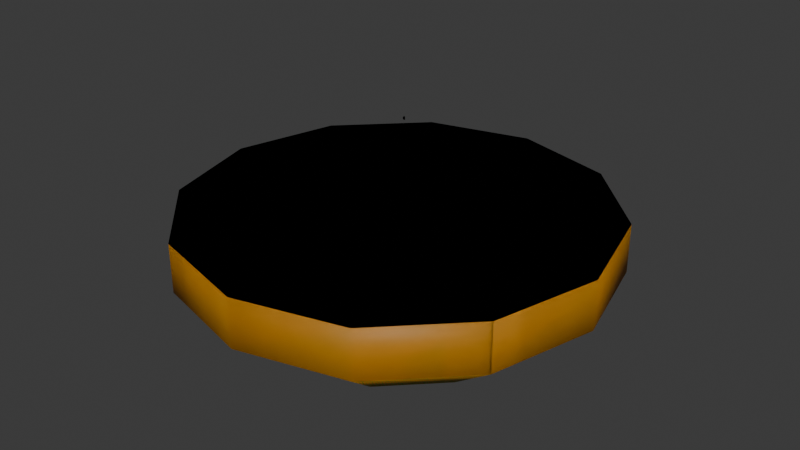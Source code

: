 # Source: shield.blend  (saved by Blender 4.0.36; exported with 4.5.12 LTS)
import bpy
from mathutils import Matrix  # noqa: F401  (used for matrix-valued properties, if any)

bpy.ops.wm.read_factory_settings(use_empty=True)
scene = bpy.context.scene
scene.name = 'Scene'

# ---- collections
col_collection = bpy.data.collections.new('Collection'); scene.collection.children.link(col_collection)

# ---- materials (node trees are filled in below, after node groups)
mat_d_vehi_cov_guntower_shield = bpy.data.materials.new('d_vehi cov_guntower_shield!=')
mat_d_vehi_cov_guntower_shield.use_transparent_shadow = False
mat_d_vehi_cov_guntower_shield.diffuse_color = (0.3207, 0.7518, 0.1568, 1.0)
mat_shield = bpy.data.materials.new('shield')
mat_shield.use_transparent_shadow = False
mat_shield.diffuse_color = (0.78, 0.35, 0.01468, 1.0)

# ---- material node trees
mat_shield.use_nodes = True; mat_shield.node_tree.nodes.clear()
_N = mat_shield.node_tree.nodes; _L = mat_shield.node_tree.links
n0 = _N.new('ShaderNodeBsdfPrincipled'); n0.name = 'Principled BSDF'; n0.location = (10, 300)
n0.inputs[0].default_value = (0.78, 0.35, 0.01468, 1.0)
n1 = _N.new('ShaderNodeOutputMaterial'); n1.name = 'Material Output'; n1.location = (300, 300)
_L.new(n0.outputs[0], n1.inputs[0])
n1.is_active_output = True

# ---- world
world_world = bpy.data.worlds.new('World'); scene.world = world_world
world_world.use_nodes = True; world_world.node_tree.nodes.clear()
_N = world_world.node_tree.nodes; _L = world_world.node_tree.links
n0 = _N.new('ShaderNodeOutputWorld'); n0.name = 'World Output'; n0.location = (300, 300)
n1 = _N.new('ShaderNodeBackground'); n1.name = 'Background'; n1.location = (10, 300)
n1.inputs[0].default_value = (0.05088, 0.05088, 0.05088, 1.0)
_L.new(n1.outputs[0], n0.inputs[0])
n0.is_active_output = True
world_world.color = (0.05088, 0.05088, 0.05088)
world_world.use_sun_shadow = False
world_world.sun_shadow_jitter_overblur = 0.0

# ---- meshes
me_l5_cov_guntower_l5_standard_guntower_002 = bpy.data.meshes.new('L5_cov_guntower_L5 standard guntower.002')
me_l5_cov_guntower_l5_standard_guntower_002.from_pydata([(-86.6, -5.259e-06, 0.0), (-49.8, -28.75, -22.34), (-75.0, -43.3, 0.0), (-28.75, -49.8, -22.34), (-43.3, -75.0, 0.0), (4.053e-06, -57.5, -22.34), (5.007e-06, -86.6, 0.0), (43.3, -75.0, 0.0), (49.8, -28.75, -22.34), (57.5, 5.741e-06, -22.34), (75.0, -43.3, 0.0), (86.6, 9.741e-06, 0.0), (49.8, 28.75, -22.34), (75.0, 43.3, 0.0), (43.3, 75.0, 0.0), (28.75, 49.8, -22.34), (-1.693e-05, 86.6, 0.0), (-28.75, 49.8, -22.34), (-43.3, 75.0, 0.0), (-75.0, 43.3, 0.0), (-49.8, 28.75, -22.34), (28.75, -49.8, -22.34), (-9.537e-07, -1.259e-06, -33.25), (-1.097e-05, 57.5, -22.34), (-57.5, -4.259e-06, -22.34)], [], [(0, 24, 1), (0, 1, 2), (2, 1, 3), (2, 3, 4), (4, 3, 5), (4, 5, 6), (6, 5, 21), (6, 21, 7), (7, 21, 8), (7, 8, 10), (10, 8, 9), (10, 9, 11), (11, 9, 12), (11, 12, 13), (13, 12, 15), (13, 15, 14), (14, 15, 23), (14, 23, 16), (16, 23, 17), (16, 17, 18), (18, 17, 20), (18, 20, 19), (19, 20, 24), (19, 24, 0), (22, 1, 24), (22, 3, 1), (22, 5, 3), (22, 21, 5), (22, 8, 21), (22, 9, 8), (22, 12, 9), (22, 15, 12), (22, 23, 15), (22, 17, 23), (22, 20, 17), (22, 24, 20)])
me_l5_cov_guntower_l5_standard_guntower_002.polygons.foreach_set('use_smooth', [True] * 36)
_uv = me_l5_cov_guntower_l5_standard_guntower_002.uv_layers.new(name='UVMap_0')
_uv.uv.foreach_set('vector', [0.5, 0.0005, 0.5, 0.1684, 0.3342, 0.2128, 0.5, 0.0005, 0.3342, 0.2128, 0.2502, 0.06742, 0.2502, 0.06742, 0.3342, 0.2128, 0.2128, 0.3342, 0.2502, 0.06742, 0.2128, 0.3342, 0.06742, 0.2503, 0.06742, 0.2503, 0.2128, 0.3342, 0.1684, 0.5, 0.06742, 0.2503, 0.1684, 0.5, 0.0005, 0.5, 0.0005, 0.5, 0.1684, 0.5, 0.2128, 0.6658, 0.0005, 0.5, 0.2128, 0.6658, 0.06742, 0.7498, 0.06742, 0.7498, 0.2128, 0.6658, 0.3342, 0.7872, 0.06742, 0.7498, 0.3342, 0.7872, 0.2503, 0.9326, 0.2503, 0.9326, 0.3342, 0.7872, 0.5, 0.8316, 0.2503, 0.9326, 0.5, 0.8316, 0.5, 0.9995, 0.5, 0.9995, 0.5, 0.8316, 0.6658, 0.7872, 0.5, 0.9995, 0.6658, 0.7872, 0.7498, 0.9326, 0.7498, 0.9326, 0.6658, 0.7872, 0.7872, 0.6658, 0.7498, 0.9326, 0.7872, 0.6658, 0.9326, 0.7498, 0.9326, 0.7498, 0.7872, 0.6658, 0.8316, 0.5, 0.9326, 0.7498, 0.8316, 0.5, 0.9995, 0.5, 0.9995, 0.5, 0.8316, 0.5, 0.7872, 0.3342, 0.9995, 0.5, 0.7872, 0.3342, 0.9326, 0.2502, 0.9326, 0.2502, 0.7872, 0.3342, 0.6658, 0.2128, 0.9326, 0.2502, 0.6658, 0.2128, 0.7498, 0.06742, 0.7498, 0.06742, 0.6658, 0.2128, 0.5, 0.1684, 0.7498, 0.06742, 0.5, 0.1684, 0.5, 0.0005, 0.5, 0.5, 0.3342, 0.2128, 0.5, 0.1684, 0.5, 0.5, 0.2128, 0.3342, 0.3342, 0.2128, 0.5, 0.5, 0.1684, 0.5, 0.2128, 0.3342, 0.5, 0.5, 0.2128, 0.6658, 0.1684, 0.5, 0.5, 0.5, 0.3342, 0.7872, 0.2128, 0.6658, 0.5, 0.5, 0.5, 0.8316, 0.3342, 0.7872, 0.5, 0.5, 0.6658, 0.7872, 0.5, 0.8316, 0.5, 0.5, 0.7872, 0.6658, 0.6658, 0.7872, 0.5, 0.5, 0.8316, 0.5, 0.7872, 0.6658, 0.5, 0.5, 0.7872, 0.3342, 0.8316, 0.5, 0.5, 0.5, 0.6658, 0.2128, 0.7872, 0.3342, 0.5, 0.5, 0.5, 0.1684, 0.6658, 0.2128])
me_l5_cov_guntower_l5_standard_guntower_002.materials.append(mat_d_vehi_cov_guntower_shield)
me_l5_cov_guntower_l5_standard_guntower_002.update()
me_l5_cov_guntower_l5_standard_guntower_003 = bpy.data.meshes.new('L5_cov_guntower_L5 standard guntower.003')
me_l5_cov_guntower_l5_standard_guntower_003.from_pydata([(3.199, -1.526e-05, 55.82), (2.199, -1.526e-05, 55.82), (2.199, 1.0, 55.82)], [], [(2, 1, 0)])
me_l5_cov_guntower_l5_standard_guntower_003.polygons.foreach_set('use_smooth', [True] * 1)
_uv = me_l5_cov_guntower_l5_standard_guntower_003.uv_layers.new(name='UVMap_0')
_uv.uv.foreach_set('vector', [0.5, 0.5, 0.6658, 0.2128, 0.7872, 0.3342])
me_l5_cov_guntower_l5_standard_guntower_003.materials.append(mat_d_vehi_cov_guntower_shield)
me_l5_cov_guntower_l5_standard_guntower_003.update()
me_l5_cov_guntower_l5_standard_guntower_004 = bpy.data.meshes.new('L5_cov_guntower_L5 standard guntower.004')
me_l5_cov_guntower_l5_standard_guntower_004.from_pydata([(-86.6, -5.259e-06, 0.0), (-49.8, -28.75, -22.34), (-75.0, -43.3, 0.0), (-28.75, -49.8, -22.34), (-43.3, -75.0, 0.0), (4.053e-06, -57.5, -22.34), (5.007e-06, -86.6, 0.0), (43.3, -75.0, 0.0), (49.8, -28.75, -22.34), (57.5, 5.741e-06, -22.34), (75.0, -43.3, 0.0), (86.6, 9.741e-06, 0.0), (49.8, 28.75, -22.34), (75.0, 43.3, 0.0), (43.3, 75.0, 0.0), (28.75, 49.8, -22.34), (-1.693e-05, 86.6, 0.0), (-28.75, 49.8, -22.34), (-43.3, 75.0, 0.0), (-75.0, 43.3, 0.0), (-49.8, 28.75, -22.34), (28.75, -49.8, -22.34), (-9.537e-07, -1.259e-06, -33.25), (-1.097e-05, 57.5, -22.34), (-57.5, -4.259e-06, -22.34), (75.0, 43.3, 20.0), (43.3, 75.0, 20.0), (-86.6, -5.259e-06, 20.0), (-75.0, -43.3, 20.0), (43.3, -75.0, 20.0), (75.0, -43.3, 20.0), (-1.693e-05, 86.6, 20.0), (5.007e-06, -86.6, 20.0), (-75.0, 43.3, 20.0), (-43.3, -75.0, 20.0), (86.6, 9.741e-06, 20.0), (-43.3, 75.0, 20.0)], [], [(0, 19, 20), (35, 30, 10), (11, 8, 9), (12, 13, 11), (31, 14, 16), (32, 34, 4), (33, 18, 19), (29, 30, 35), (34, 2, 4), (27, 33, 19), (35, 25, 26), (4, 2, 1), (30, 29, 7), (19, 18, 17), (16, 15, 23), (34, 29, 36), (35, 26, 36), (26, 31, 36), (0, 20, 24), (34, 28, 2), (15, 13, 12), (29, 35, 36), (35, 10, 11), (33, 36, 18), (22, 1, 24), (22, 3, 1), (22, 5, 3), (22, 21, 5), (22, 8, 21), (22, 9, 8), (22, 12, 9), (22, 15, 12), (22, 23, 15), (22, 17, 23), (22, 20, 17), (22, 24, 20), (25, 11, 13), (2, 24, 1), (27, 19, 0), (8, 7, 21), (28, 0, 2), (36, 16, 18), (29, 32, 6), (32, 4, 6), (18, 23, 17), (30, 7, 10), (21, 7, 6), (4, 1, 3), (12, 11, 9), (6, 3, 5), (18, 16, 23), (19, 17, 20), (21, 6, 5), (15, 14, 13), (6, 4, 3), (26, 25, 13), (29, 6, 7), (11, 10, 8), (34, 32, 29), (25, 35, 11), (2, 0, 24), (8, 10, 7), (27, 28, 34), (28, 27, 0), (33, 27, 34), (16, 14, 15), (36, 31, 16), (36, 33, 34), (31, 26, 14), (26, 13, 14)])
me_l5_cov_guntower_l5_standard_guntower_004.polygons.foreach_set('use_smooth', [True] * 70)
_uv = me_l5_cov_guntower_l5_standard_guntower_004.uv_layers.new(name='UVMap_0')
_uv.uv.foreach_set('vector', [0.4838, 0.3704, 0.4277, 0.2712, 0.5096, 0.2519, 0.8977, 0.2139, 0.8977, 0.09925, 0.9489, 0.09925, 0.7905, 0.0573, 0.7878, 0.1758, 0.7505, 0.1099, 0.686, 0.07187, 0.6933, -1.08e-08, 0.7905, 0.0573, 0.8466, 0.2139, 0.8977, 0.09925, 0.8977, 0.2139, 0.8466, 0.527, 0.8466, 0.4124, 0.8977, 0.4124, 0.9489, 0.4124, 1.0, 0.3131, 1.0, 0.4124, 0.2712, -1.586e-08, 0.3704, 0.0573, 0.4277, 0.1566, 0.8466, 0.4124, 0.8977, 0.3131, 0.8977, 0.4124, 0.9489, 0.527, 0.9489, 0.4124, 1.0, 0.4124, 0.4277, 0.1566, 0.4277, 0.2712, 0.3704, 0.3704, 0.6933, 0.4277, 0.581, 0.4277, 0.6114, 0.3559, 0.8977, 0.09925, 0.8977, -2.317e-10, 0.9489, -2.467e-09, 0.4277, 0.2712, 0.4277, 0.1566, 0.5096, 0.1758, 0.4838, 0.0573, 0.6114, 0.07187, 0.5469, 0.1099, 0.0573, 0.0573, 0.2712, -1.586e-08, 0.1566, 0.4277, 0.4277, 0.1566, 0.3704, 0.3704, 0.1566, 0.4277, 0.3704, 0.3704, 0.2712, 0.4277, 0.1566, 0.4277, 0.4838, 0.3704, 0.5096, 0.2519, 0.5469, 0.3178, 0.8466, 0.4124, 0.8466, 0.3131, 0.8977, 0.3131, 0.6114, 0.07187, 0.6933, -1.08e-08, 0.686, 0.07187, 0.2712, -1.586e-08, 0.4277, 0.1566, 0.1566, 0.4277, 0.8977, 0.2139, 0.9489, 0.09925, 0.9489, 0.2139, 0.9489, 0.4124, 0.9489, 0.3131, 1.0, 0.3131, 0.6543, 0.2139, 0.6114, 0.3559, 0.5469, 0.3178, 0.6543, 0.2139, 0.686, 0.3559, 0.6114, 0.3559, 0.6543, 0.2139, 0.7505, 0.3178, 0.686, 0.3559, 0.6543, 0.2139, 0.7878, 0.2519, 0.7505, 0.3178, 0.6543, 0.2139, 0.7878, 0.1758, 0.7878, 0.2519, 0.6543, 0.2139, 0.7505, 0.1099, 0.7878, 0.1758, 0.6543, 0.2139, 0.686, 0.07187, 0.7505, 0.1099, 0.6543, 0.2139, 0.6114, 0.07187, 0.686, 0.07187, 0.6543, 0.2139, 0.5469, 0.1099, 0.6114, 0.07187, 0.6543, 0.2139, 0.5096, 0.1758, 0.5469, 0.1099, 0.6543, 0.2139, 0.5096, 0.2519, 0.5096, 0.1758, 0.6543, 0.2139, 0.5469, 0.3178, 0.5096, 0.2519, 0.8977, 0.3131, 0.9489, 0.2139, 0.9489, 0.3131, 0.581, 0.4277, 0.5469, 0.3178, 0.6114, 0.3559, 0.9489, 0.527, 1.0, 0.4124, 1.0, 0.527, 0.7878, 0.1758, 0.8466, 0.2712, 0.7878, 0.2519, 0.9489, 0.6262, 1.0, 0.527, 1.0, 0.6262, 0.8466, 0.3131, 0.8977, 0.2139, 0.8977, 0.3131, 0.8466, 0.6262, 0.8466, 0.527, 0.8977, 0.527, 0.8466, 0.527, 0.8977, 0.4124, 0.8977, 0.527, 0.4277, 0.1566, 0.5469, 0.1099, 0.5096, 0.1758, 0.8977, 0.09925, 0.9489, -2.467e-09, 0.9489, 0.09925, 0.7878, 0.2519, 0.8466, 0.2712, 0.7905, 0.3704, 0.6933, 0.4277, 0.6114, 0.3559, 0.686, 0.3559, 0.686, 0.07187, 0.7905, 0.0573, 0.7505, 0.1099, 0.7905, 0.3704, 0.686, 0.3559, 0.7505, 0.3178, 0.4277, 0.1566, 0.4838, 0.0573, 0.5469, 0.1099, 0.4277, 0.2712, 0.5096, 0.1758, 0.5096, 0.2519, 0.7878, 0.2519, 0.7905, 0.3704, 0.7505, 0.3178, 0.6114, 0.07187, 0.581, -2.54e-08, 0.6933, -1.08e-08, 0.7905, 0.3704, 0.6933, 0.4277, 0.686, 0.3559, 0.8466, 0.09925, 0.8466, 1.176e-08, 0.8977, 9.521e-09, 0.8466, 0.6262, 0.8977, 0.527, 0.8977, 0.6262, 0.7905, 0.0573, 0.8466, 0.1566, 0.7878, 0.1758, 0.0573, 0.0573, 0.1566, -3.323e-08, 0.2712, -1.586e-08, 0.8977, 0.3131, 0.8977, 0.2139, 0.9489, 0.2139, 0.581, 0.4277, 0.4838, 0.3704, 0.5469, 0.3178, 0.7878, 0.1758, 0.8466, 0.1566, 0.8466, 0.2712, -2.85e-08, 0.2712, -2.728e-08, 0.1566, 0.0573, 0.0573, 0.9489, 0.6262, 0.9489, 0.527, 1.0, 0.527, 0.0573, 0.3704, -2.85e-08, 0.2712, 0.0573, 0.0573, 0.4838, 0.0573, 0.581, -2.54e-08, 0.6114, 0.07187, 0.8466, 0.3131, 0.8466, 0.2139, 0.8977, 0.2139, 0.1566, 0.4277, 0.0573, 0.3704, 0.0573, 0.0573, 0.8466, 0.2139, 0.8466, 0.09925, 0.8977, 0.09925, 0.8466, 0.09925, 0.8977, 9.521e-09, 0.8977, 0.09925])
me_l5_cov_guntower_l5_standard_guntower_004.materials.append(mat_shield)
me_l5_cov_guntower_l5_standard_guntower_004.update()
me_l5_cov_guntower_l5_standard_guntower_005 = bpy.data.meshes.new('L5_cov_guntower_L5 standard guntower.005')
me_l5_cov_guntower_l5_standard_guntower_005.from_pydata([(3.199, -1.526e-05, 55.82), (2.199, -1.526e-05, 55.82), (2.199, 1.0, 55.82), (2.199, 1.0, 56.82), (3.199, -1.526e-05, 56.82), (2.199, -1.526e-05, 56.82)], [], [(2, 0, 1), (3, 5, 4), (2, 1, 5, 3), (1, 0, 4, 5), (0, 2, 3, 4)])
me_l5_cov_guntower_l5_standard_guntower_005.polygons.foreach_set('use_smooth', [True] * 5)
_uv = me_l5_cov_guntower_l5_standard_guntower_005.uv_layers.new(name='UVMap_0')
_uv.uv.foreach_set('vector', [0.5, 0.5, 0.7872, 0.3342, 0.6658, 0.2128, 0.5, 0.5, 0.6658, 0.2128, 0.7872, 0.3342, 0.5, 0.5, 0.6658, 0.2128, 0.6658, 0.2128, 0.5, 0.5, 0.6658, 0.2128, 0.7872, 0.3342, 0.7872, 0.3342, 0.6658, 0.2128, 0.7872, 0.3342, 0.5, 0.5, 0.5, 0.5, 0.7872, 0.3342])
me_l5_cov_guntower_l5_standard_guntower_005.materials.append(mat_shield)
me_l5_cov_guntower_l5_standard_guntower_005.update()
me_l5_cov_guntower_l5_standard_guntower_001 = bpy.data.meshes.new('L5_cov_guntower_L5 standard guntower.001')
me_l5_cov_guntower_l5_standard_guntower_001.from_pydata([(-86.6, -5.259e-06, 0.0), (-49.8, -28.75, -22.34), (-75.0, -43.3, 0.0), (-28.75, -49.8, -22.34), (-43.3, -75.0, 0.0), (4.053e-06, -57.5, -22.34), (5.007e-06, -86.6, 0.0), (43.3, -75.0, 0.0), (49.8, -28.75, -22.34), (57.5, 5.741e-06, -22.34), (75.0, -43.3, 0.0), (86.6, 9.741e-06, 0.0), (49.8, 28.75, -22.34), (75.0, 43.3, 0.0), (43.3, 75.0, 0.0), (28.75, 49.8, -22.34), (-1.693e-05, 86.6, 0.0), (-28.75, 49.8, -22.34), (-43.3, 75.0, 0.0), (-75.0, 43.3, 0.0), (-49.8, 28.75, -22.34), (28.75, -49.8, -22.34), (-9.537e-07, -1.259e-06, -33.25), (-1.097e-05, 57.5, -22.34), (-57.5, -4.259e-06, -22.34), (75.0, 43.3, 20.0), (43.3, 75.0, 20.0), (-86.6, -5.259e-06, 20.0), (-75.0, -43.3, 20.0), (43.3, -75.0, 20.0), (75.0, -43.3, 20.0), (-1.693e-05, 86.6, 20.0), (5.007e-06, -86.6, 20.0), (-75.0, 43.3, 20.0), (-43.3, -75.0, 20.0), (86.6, 9.741e-06, 20.0), (-43.3, 75.0, 20.0)], [], [(4, 1, 3), (35, 25, 26), (34, 2, 4), (32, 34, 4), (15, 13, 12), (31, 26, 14), (21, 6, 5), (28, 27, 0), (3, 5, 6), (36, 31, 16), (33, 36, 18), (8, 10, 7), (35, 10, 11), (21, 7, 6), (19, 24, 0), (2, 0, 24), (22, 1, 24), (22, 3, 1), (22, 5, 3), (22, 21, 5), (22, 8, 21), (22, 9, 8), (22, 12, 9), (22, 15, 12), (22, 23, 15), (22, 17, 23), (22, 20, 17), (22, 24, 20), (2, 24, 1), (18, 23, 17), (11, 8, 9), (29, 6, 7), (25, 11, 13), (19, 17, 20), (33, 18, 19), (27, 19, 0), (30, 29, 7), (8, 7, 21), (31, 14, 16), (28, 0, 2), (35, 30, 10), (34, 29, 36), (15, 16, 14), (19, 20, 24), (34, 32, 29), (35, 26, 36), (19, 18, 17), (32, 4, 6), (29, 35, 36), (3, 6, 4), (30, 7, 10), (12, 13, 11), (12, 11, 9), (26, 25, 13), (29, 30, 35), (27, 33, 19), (36, 16, 18), (4, 2, 1), (26, 31, 36), (15, 14, 13), (25, 35, 11), (18, 16, 23), (11, 10, 8), (36, 33, 34), (15, 23, 16), (33, 27, 34), (29, 32, 6), (27, 28, 34), (34, 28, 2), (26, 13, 14)])
me_l5_cov_guntower_l5_standard_guntower_001.polygons.foreach_set('use_smooth', [True] * 70)
_uv = me_l5_cov_guntower_l5_standard_guntower_001.uv_layers.new(name='UVMap_0')
_uv.uv.foreach_set('vector', [0.6933, 0.8554, 0.6114, 0.7836, 0.686, 0.7836, 0.4277, 0.5843, 0.4277, 0.6989, 0.3704, 0.7981, 0.8977, 0.4124, 0.9489, 0.3131, 0.9489, 0.4124, 0.8977, 0.527, 0.8977, 0.4124, 0.9489, 0.4124, 0.6114, 0.4996, 0.6933, 0.4277, 0.686, 0.4996, 0.8466, 0.8401, 0.8466, 0.7255, 0.8977, 0.7255, 0.7878, 0.6796, 0.7905, 0.7981, 0.7505, 0.7455, 0.9489, 0.3131, 0.9489, 0.2139, 1.0, 0.2139, 0.686, 0.7836, 0.7505, 0.7455, 0.7905, 0.7981, 0.8466, 0.9393, 0.8466, 0.8401, 0.8977, 0.8401, 0.9489, 0.09925, 0.9489, -2.467e-09, 1.0, -4.702e-09, 0.7878, 0.6035, 0.8466, 0.5843, 0.8466, 0.6989, 0.8977, 0.8401, 0.9489, 0.7255, 0.9489, 0.8401, 0.7878, 0.6796, 0.8466, 0.6989, 0.7905, 0.7981, 0.4277, 0.6989, 0.5469, 0.7455, 0.4838, 0.7981, 0.581, 0.8554, 0.4838, 0.7981, 0.5469, 0.7455, 0.6543, 0.6416, 0.6114, 0.7836, 0.5469, 0.7455, 0.6543, 0.6416, 0.686, 0.7836, 0.6114, 0.7836, 0.6543, 0.6416, 0.7505, 0.7455, 0.686, 0.7836, 0.6543, 0.6416, 0.7878, 0.6796, 0.7505, 0.7455, 0.6543, 0.6416, 0.7878, 0.6035, 0.7878, 0.6796, 0.6543, 0.6416, 0.7505, 0.5376, 0.7878, 0.6035, 0.6543, 0.6416, 0.686, 0.4996, 0.7505, 0.5376, 0.6543, 0.6416, 0.6114, 0.4996, 0.686, 0.4996, 0.6543, 0.6416, 0.5469, 0.5376, 0.6114, 0.4996, 0.6543, 0.6416, 0.5096, 0.6035, 0.5469, 0.5376, 0.6543, 0.6416, 0.5096, 0.6796, 0.5096, 0.6035, 0.6543, 0.6416, 0.5469, 0.7455, 0.5096, 0.6796, 0.581, 0.8554, 0.5469, 0.7455, 0.6114, 0.7836, 0.4277, 0.5843, 0.5469, 0.5376, 0.5096, 0.6035, 0.7905, 0.485, 0.7878, 0.6035, 0.7505, 0.5376, 0.8977, 0.6262, 0.9489, 0.527, 0.9489, 0.6262, 0.8977, 0.9393, 0.9489, 0.8401, 0.9489, 0.9393, 0.4277, 0.6989, 0.5096, 0.6035, 0.5096, 0.6796, 0.9489, 0.09925, 1.0, -4.702e-09, 1.0, 0.09925, 0.9489, 0.2139, 1.0, 0.09925, 1.0, 0.2139, 0.8977, 0.7255, 0.8977, 0.6262, 0.9489, 0.6262, 0.7878, 0.6035, 0.8466, 0.6989, 0.7878, 0.6796, 0.8466, 0.8401, 0.8977, 0.7255, 0.8977, 0.8401, 0.9489, 0.3131, 1.0, 0.2139, 1.0, 0.3131, 0.8977, 0.8401, 0.8977, 0.7255, 0.9489, 0.7255, 0.0573, 0.485, 0.2712, 0.4277, 0.1566, 0.8554, 0.6114, 0.4996, 0.4838, 0.485, 0.581, 0.4277, 0.4277, 0.6989, 0.5096, 0.6796, 0.5469, 0.7455, 0.0573, 0.485, 0.1566, 0.4277, 0.2712, 0.4277, 0.4277, 0.5843, 0.3704, 0.7981, 0.1566, 0.8554, 0.4277, 0.6989, 0.4277, 0.5843, 0.5096, 0.6035, 0.8977, 0.527, 0.9489, 0.4124, 0.9489, 0.527, 0.2712, 0.4277, 0.4277, 0.5843, 0.1566, 0.8554, 0.686, 0.7836, 0.7905, 0.7981, 0.6933, 0.8554, 0.8977, 0.7255, 0.9489, 0.6262, 0.9489, 0.7255, 0.686, 0.4996, 0.6933, 0.4277, 0.7905, 0.485, 0.686, 0.4996, 0.7905, 0.485, 0.7505, 0.5376, 0.8466, 0.7255, 0.8466, 0.6262, 0.8977, 0.6262, 0.2712, 0.4277, 0.3704, 0.485, 0.4277, 0.5843, 0.9489, 0.2139, 0.9489, 0.09925, 1.0, 0.09925, 0.8466, 0.9393, 0.8977, 0.8401, 0.8977, 0.9393, 0.6933, 0.8554, 0.581, 0.8554, 0.6114, 0.7836, 0.3704, 0.7981, 0.2712, 0.8554, 0.1566, 0.8554, 0.6114, 0.4996, 0.581, 0.4277, 0.6933, 0.4277, 0.8977, 0.9393, 0.8977, 0.8401, 0.9489, 0.8401, 0.4277, 0.5843, 0.4838, 0.485, 0.5469, 0.5376, 0.7905, 0.485, 0.8466, 0.5843, 0.7878, 0.6035, 0.1566, 0.8554, 0.0573, 0.7981, 0.0573, 0.485, 0.6114, 0.4996, 0.5469, 0.5376, 0.4838, 0.485, 0.0573, 0.7981, -3.992e-08, 0.6989, 0.0573, 0.485, 0.8977, 0.6262, 0.8977, 0.527, 0.9489, 0.527, -3.992e-08, 0.6989, -3.869e-08, 0.5843, 0.0573, 0.485, 0.8977, 0.4124, 0.8977, 0.3131, 0.9489, 0.3131, 0.8466, 0.7255, 0.8977, 0.6262, 0.8977, 0.7255])
me_l5_cov_guntower_l5_standard_guntower_001.materials.append(mat_shield)
me_l5_cov_guntower_l5_standard_guntower_001.update()
me_l5_cov_guntower_l5_standard_guntower_006 = bpy.data.meshes.new('L5_cov_guntower_L5 standard guntower.006')
me_l5_cov_guntower_l5_standard_guntower_006.from_pydata([(3.199, -1.526e-05, 55.82), (2.199, -1.526e-05, 55.82), (2.199, 1.0, 55.82), (2.199, 1.0, 56.82), (3.199, -1.526e-05, 56.82), (2.199, -1.526e-05, 56.82)], [], [(2, 0, 1), (3, 5, 4), (2, 1, 5, 3), (1, 0, 4, 5), (0, 2, 3, 4)])
me_l5_cov_guntower_l5_standard_guntower_006.polygons.foreach_set('use_smooth', [True] * 5)
_uv = me_l5_cov_guntower_l5_standard_guntower_006.uv_layers.new(name='UVMap_0')
_uv.uv.foreach_set('vector', [0.5, 0.5, 0.7872, 0.3342, 0.6658, 0.2128, 0.5, 0.5, 0.6658, 0.2128, 0.7872, 0.3342, 0.5, 0.5, 0.6658, 0.2128, 0.6658, 0.2128, 0.5, 0.5, 0.6658, 0.2128, 0.7872, 0.3342, 0.7872, 0.3342, 0.6658, 0.2128, 0.7872, 0.3342, 0.5, 0.5, 0.5, 0.5, 0.7872, 0.3342])
me_l5_cov_guntower_l5_standard_guntower_006.materials.append(mat_shield)
me_l5_cov_guntower_l5_standard_guntower_006.update()
arm_armature = bpy.data.armatures.new('Armature')  # bones are not reproduced

# ---- objects
ob_armature = bpy.data.objects.new('Armature', arm_armature)
ob_l5_cov_guntower_active_shield = bpy.data.objects.new('L5_cov_guntower active shield', me_l5_cov_guntower_l5_standard_guntower_002)
ob_l5_cov_guntower_inactive_shield = bpy.data.objects.new('L5_cov_guntower inactive shield', me_l5_cov_guntower_l5_standard_guntower_003)
ob_cov_guntower_active_shield = bpy.data.objects.new('@cov_guntower active shield', me_l5_cov_guntower_l5_standard_guntower_004)
ob_cov_guntower_inactive_shield = bpy.data.objects.new('@cov_guntower inactive shield', me_l5_cov_guntower_l5_standard_guntower_005)
ob_shield_light = bpy.data.objects.new('#shield_light', None)
ob_shield_light_001 = bpy.data.objects.new('#shield_light.001', None)
ob_shield_light_002 = bpy.data.objects.new('#shield_light.002', None)
ob_active_shield_target_shield = bpy.data.objects.new('#(active shield)target_shield', None)
ob_cov_guntower_active_shield_1 = bpy.data.objects.new('$cov_guntower active shield', me_l5_cov_guntower_l5_standard_guntower_001)
ob_cov_guntower_inactive_shield_1 = bpy.data.objects.new('$cov_guntower inactive shield', me_l5_cov_guntower_l5_standard_guntower_006)

# ---- transforms, parenting, visibility, modifiers, constraints
ob_armature.location = (0.0, 0.0, 0.0)
ob_l5_cov_guntower_active_shield.parent = ob_armature
ob_l5_cov_guntower_active_shield.matrix_parent_inverse = Matrix(((1.0, -0.0, 0.0, -0.0), (-0.0, 1.0, -0.0, -1.0), (0.0, -0.0, 1.0, -0.0), (-0.0, 0.0, -0.0, 1.0)))
ob_l5_cov_guntower_active_shield.location = (0.0, 0.0, 0.0)
_vg = ob_l5_cov_guntower_active_shield.vertex_groups.new(name='frame gun_slider')
_vg = ob_l5_cov_guntower_active_shield.vertex_groups.new(name='frame gun')
_vg = ob_l5_cov_guntower_active_shield.vertex_groups.new(name='frame pivot_arm')
_vg = ob_l5_cov_guntower_active_shield.vertex_groups.new(name='frame swivel_base')
_vg = ob_l5_cov_guntower_active_shield.vertex_groups.new(name='frame root')
_vg.add([0, 1, 2, 3, 4, 5, 6, 7, 8, 9, 10, 11, 12, 13, 14, 15, 16, 17, 18, 19, 20, 21, 22, 23, 24], 1.0, 'REPLACE')
_m = ob_l5_cov_guntower_active_shield.modifiers.new('Armature', 'ARMATURE')
_m.object = ob_armature
_m = ob_l5_cov_guntower_active_shield.modifiers.new('Triangulate', 'TRIANGULATE')
_m = ob_l5_cov_guntower_active_shield.modifiers.new('EdgeSplit', 'EDGE_SPLIT')
_m.use_edge_angle = False
ob_l5_cov_guntower_inactive_shield.parent = ob_armature
ob_l5_cov_guntower_inactive_shield.matrix_parent_inverse = Matrix(((1.0, -0.0, 0.0, -0.0), (-0.0, 1.0, -0.0, -1.0), (0.0, -0.0, 1.0, -0.0), (-0.0, 0.0, -0.0, 1.0)))
ob_l5_cov_guntower_inactive_shield.location = (0.0, 0.0, 0.0)
_vg = ob_l5_cov_guntower_inactive_shield.vertex_groups.new(name='frame gun_slider')
_vg = ob_l5_cov_guntower_inactive_shield.vertex_groups.new(name='frame gun')
_vg = ob_l5_cov_guntower_inactive_shield.vertex_groups.new(name='frame pivot_arm')
_vg = ob_l5_cov_guntower_inactive_shield.vertex_groups.new(name='frame swivel_base')
_vg = ob_l5_cov_guntower_inactive_shield.vertex_groups.new(name='frame root')
_vg.add([0, 1, 2], 1.0, 'REPLACE')
_m = ob_l5_cov_guntower_inactive_shield.modifiers.new('Armature', 'ARMATURE')
_m.object = ob_armature
_m = ob_l5_cov_guntower_inactive_shield.modifiers.new('Triangulate', 'TRIANGULATE')
_m = ob_l5_cov_guntower_inactive_shield.modifiers.new('EdgeSplit', 'EDGE_SPLIT')
_m.use_edge_angle = False
ob_cov_guntower_active_shield.parent = ob_armature
ob_cov_guntower_active_shield.matrix_parent_inverse = Matrix(((1.0, -0.0, 0.0, -0.0), (-0.0, 1.0, -0.0, -1.0), (0.0, -0.0, 1.0, -0.0), (-0.0, 0.0, -0.0, 1.0)))
ob_cov_guntower_active_shield.location = (0.0, 0.0, 0.0)
_vg = ob_cov_guntower_active_shield.vertex_groups.new(name='frame gun_slider')
_vg = ob_cov_guntower_active_shield.vertex_groups.new(name='frame gun')
_vg = ob_cov_guntower_active_shield.vertex_groups.new(name='frame pivot_arm')
_vg = ob_cov_guntower_active_shield.vertex_groups.new(name='frame swivel_base')
_vg = ob_cov_guntower_active_shield.vertex_groups.new(name='frame root')
_vg.add([0, 1, 2, 3, 4, 5, 6, 7, 8, 9, 10, 11, 12, 13, 14, 15, 16, 17, 18, 19, 20, 21, 22, 23, 24, 25, 26, 27, 28, 29, 30, 31, 32, 33, 34, 35, 36], 1.0, 'REPLACE')
_m = ob_cov_guntower_active_shield.modifiers.new('Armature', 'ARMATURE')
_m.object = ob_armature
_m = ob_cov_guntower_active_shield.modifiers.new('Triangulate', 'TRIANGULATE')
_m = ob_cov_guntower_active_shield.modifiers.new('EdgeSplit', 'EDGE_SPLIT')
_m.use_edge_angle = False
ob_cov_guntower_inactive_shield.parent = ob_armature
ob_cov_guntower_inactive_shield.matrix_parent_inverse = Matrix(((1.0, -0.0, 0.0, -0.0), (-0.0, 1.0, -0.0, -1.0), (0.0, -0.0, 1.0, -0.0), (-0.0, 0.0, -0.0, 1.0)))
ob_cov_guntower_inactive_shield.location = (0.0, 0.0, 0.0)
_vg = ob_cov_guntower_inactive_shield.vertex_groups.new(name='frame gun_slider')
_vg = ob_cov_guntower_inactive_shield.vertex_groups.new(name='frame gun')
_vg = ob_cov_guntower_inactive_shield.vertex_groups.new(name='frame pivot_arm')
_vg = ob_cov_guntower_inactive_shield.vertex_groups.new(name='frame swivel_base')
_vg = ob_cov_guntower_inactive_shield.vertex_groups.new(name='frame root')
_vg.add([0, 1, 2, 3, 4, 5], 1.0, 'REPLACE')
_m = ob_cov_guntower_inactive_shield.modifiers.new('Armature', 'ARMATURE')
_m.object = ob_armature
_m = ob_cov_guntower_inactive_shield.modifiers.new('Triangulate', 'TRIANGULATE')
_m = ob_cov_guntower_inactive_shield.modifiers.new('EdgeSplit', 'EDGE_SPLIT')
_m.use_edge_angle = False
ob_shield_light.parent = ob_armature
ob_shield_light.matrix_parent_inverse = Matrix(((1.0, -0.0, 0.0, -0.0), (-0.0, 1.0, -0.0, -1.0), (0.0, -0.0, 1.0, -0.0), (-0.0, 0.0, -0.0, 1.0)))
ob_shield_light.location = (-36.81, -0.3157, -27.39)
ob_shield_light.empty_display_type = 'ARROWS'
ob_shield_light_001.parent = ob_armature
ob_shield_light_001.matrix_parent_inverse = Matrix(((1.0, -0.0, 0.0, -0.0), (-0.0, 1.0, -0.0, -1.0), (0.0, -0.0, 1.0, -0.0), (-0.0, 0.0, -0.0, 1.0)))
ob_shield_light_001.location = (18.5, 31.62, -27.39)
ob_shield_light_001.empty_display_type = 'ARROWS'
ob_shield_light_002.parent = ob_armature
ob_shield_light_002.matrix_parent_inverse = Matrix(((1.0, -0.0, 0.0, -0.0), (-0.0, 1.0, -0.0, -1.0), (0.0, -0.0, 1.0, -0.0), (-0.0, 0.0, -0.0, 1.0)))
ob_shield_light_002.location = (18.5, -32.25, -27.39)
ob_shield_light_002.empty_display_type = 'ARROWS'
ob_active_shield_target_shield.parent = ob_armature
ob_active_shield_target_shield.matrix_parent_inverse = Matrix(((1.0, -0.0, 0.0, -0.0), (-0.0, 1.0, -0.0, -1.0), (0.0, -0.0, 1.0, -0.0), (-0.0, 0.0, -0.0, 1.0)))
ob_active_shield_target_shield.location = (-9.537e-07, -1.311e-06, -33.25)
ob_active_shield_target_shield.rotation_euler = (0.7961, 0.04669, 3.107)
ob_active_shield_target_shield.scale = (1.0, 1.0, 1.0)
ob_active_shield_target_shield.empty_display_type = 'ARROWS'
ob_cov_guntower_active_shield_1.parent = ob_armature
ob_cov_guntower_active_shield_1.matrix_parent_inverse = Matrix(((1.0, -0.0, 0.0, -0.0), (-0.0, 1.0, -0.0, -1.0), (0.0, -0.0, 1.0, -0.0), (-0.0, 0.0, -0.0, 1.0)))
ob_cov_guntower_active_shield_1.location = (0.0, 0.0, 0.0)
_vg = ob_cov_guntower_active_shield_1.vertex_groups.new(name='frame gun_slider')
_vg = ob_cov_guntower_active_shield_1.vertex_groups.new(name='frame gun')
_vg = ob_cov_guntower_active_shield_1.vertex_groups.new(name='frame pivot_arm')
_vg = ob_cov_guntower_active_shield_1.vertex_groups.new(name='frame swivel_base')
_vg = ob_cov_guntower_active_shield_1.vertex_groups.new(name='frame root')
_vg.add([0, 1, 2, 3, 4, 5, 6, 7, 8, 9, 10, 11, 12, 13, 14, 15, 16, 17, 18, 19, 20, 21, 22, 23, 24, 25, 26, 27, 28, 29, 30, 31, 32, 33, 34, 35, 36], 1.0, 'REPLACE')
_m = ob_cov_guntower_active_shield_1.modifiers.new('Armature', 'ARMATURE')
_m.object = ob_armature
_m = ob_cov_guntower_active_shield_1.modifiers.new('Triangulate', 'TRIANGULATE')
_m = ob_cov_guntower_active_shield_1.modifiers.new('EdgeSplit', 'EDGE_SPLIT')
_m.use_edge_angle = False
ob_cov_guntower_inactive_shield_1.parent = ob_armature
ob_cov_guntower_inactive_shield_1.matrix_parent_inverse = Matrix(((1.0, -0.0, 0.0, -0.0), (-0.0, 1.0, -0.0, -1.0), (0.0, -0.0, 1.0, -0.0), (-0.0, 0.0, -0.0, 1.0)))
ob_cov_guntower_inactive_shield_1.location = (0.0, 0.0, 0.0)
_vg = ob_cov_guntower_inactive_shield_1.vertex_groups.new(name='frame gun_slider')
_vg = ob_cov_guntower_inactive_shield_1.vertex_groups.new(name='frame gun')
_vg = ob_cov_guntower_inactive_shield_1.vertex_groups.new(name='frame pivot_arm')
_vg = ob_cov_guntower_inactive_shield_1.vertex_groups.new(name='frame swivel_base')
_vg = ob_cov_guntower_inactive_shield_1.vertex_groups.new(name='frame root')
_vg.add([0, 1, 2, 3, 4, 5], 1.0, 'REPLACE')
_m = ob_cov_guntower_inactive_shield_1.modifiers.new('Armature', 'ARMATURE')
_m.object = ob_armature
_m = ob_cov_guntower_inactive_shield_1.modifiers.new('Triangulate', 'TRIANGULATE')
_m = ob_cov_guntower_inactive_shield_1.modifiers.new('EdgeSplit', 'EDGE_SPLIT')
_m.use_edge_angle = False

# ---- collection membership
col_collection.objects.link(ob_armature)
col_collection.objects.link(ob_l5_cov_guntower_active_shield)
col_collection.objects.link(ob_l5_cov_guntower_inactive_shield)
col_collection.objects.link(ob_cov_guntower_active_shield)
col_collection.objects.link(ob_cov_guntower_inactive_shield)
col_collection.objects.link(ob_shield_light)
col_collection.objects.link(ob_shield_light_001)
col_collection.objects.link(ob_shield_light_002)
col_collection.objects.link(ob_active_shield_target_shield)
col_collection.objects.link(ob_cov_guntower_active_shield_1)
col_collection.objects.link(ob_cov_guntower_inactive_shield_1)

# ---- scene / render settings (as saved in the file)
scene.frame_start = 1; scene.frame_end = 250; scene.frame_set(1)
scene.render.engine = 'BLENDER_EEVEE_NEXT'
scene.cycles.sampling_pattern = 'TABULATED_SOBOL'
bpy.context.view_layer.update()

# ---- added for rendering (the .blend has no active camera and no usable light): camera, sun
cam_auto = bpy.data.cameras.new('AutoCamera')
cam_auto.lens = 50.0
cam_auto.sensor_width = 36.0
cam_auto.clip_end = 4237.8
ob_auto_camera = bpy.data.objects.new('AutoCamera', cam_auto)
scene.collection.objects.link(ob_auto_camera)
ob_auto_camera.location = (241.471, -289.765, 204.962)
ob_auto_camera.rotation_euler = (1.09748, -7.21219e-08, 0.694738)
scene.camera = ob_auto_camera
light_auto_sun = bpy.data.lights.new('AutoSun', 'SUN')
light_auto_sun.energy = 3.0
light_auto_sun.angle = 0.0523599
ob_auto_sun = bpy.data.objects.new('AutoSun', light_auto_sun)
scene.collection.objects.link(ob_auto_sun)
ob_auto_sun.rotation_euler = (0.872665, 0.174533, 0.523599)
bpy.context.view_layer.update()
